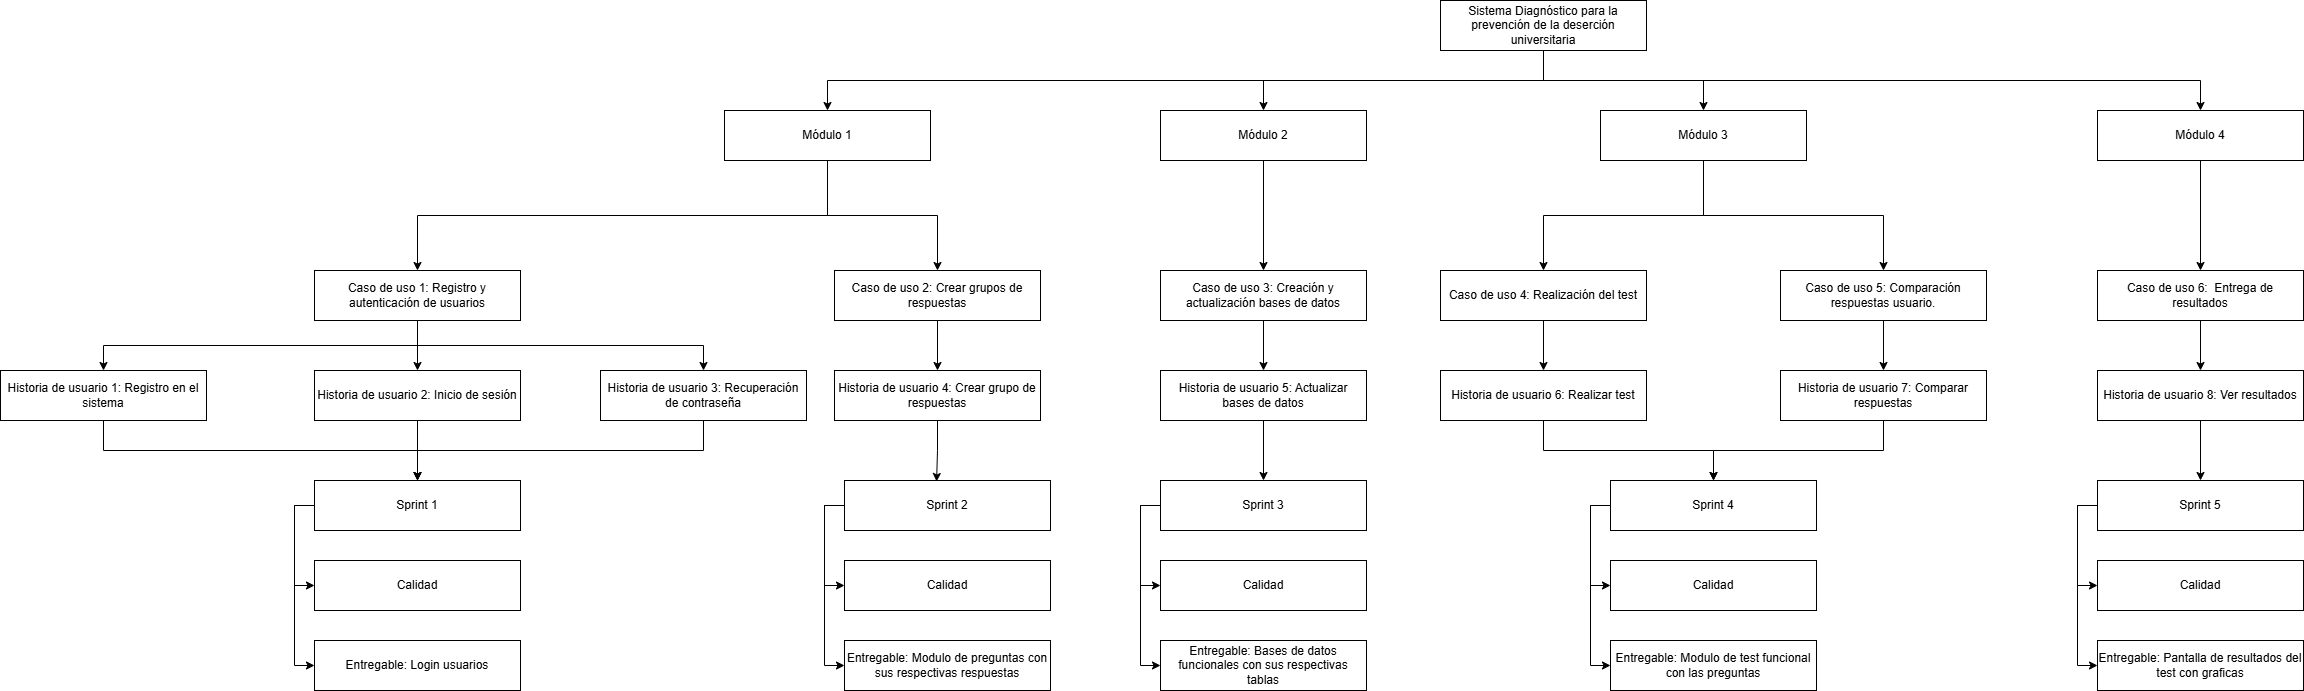

The diagram above was exported from draw.io. Its source (the exported page's mxGraphModel, read from the mxfile embedded in the PNG):
<mxGraphModel dx="3008" dy="572" grid="1" gridSize="10" guides="1" tooltips="1" connect="1" arrows="1" fold="1" page="1" pageScale="1" pageWidth="827" pageHeight="1169" math="0" shadow="0">
  <root>
    <mxCell id="0" />
    <mxCell id="1" parent="0" />
    <mxCell id="HE3QnaKAAVdYbIhzSKWj-6" style="edgeStyle=orthogonalEdgeStyle;rounded=0;orthogonalLoop=1;jettySize=auto;html=1;entryX=0.5;entryY=0;entryDx=0;entryDy=0;exitX=0.5;exitY=1;exitDx=0;exitDy=0;" edge="1" parent="1" source="HE3QnaKAAVdYbIhzSKWj-1" target="HE3QnaKAAVdYbIhzSKWj-2">
      <mxGeometry relative="1" as="geometry" />
    </mxCell>
    <mxCell id="HE3QnaKAAVdYbIhzSKWj-7" style="edgeStyle=orthogonalEdgeStyle;rounded=0;orthogonalLoop=1;jettySize=auto;html=1;entryX=0.5;entryY=0;entryDx=0;entryDy=0;exitX=0.5;exitY=1;exitDx=0;exitDy=0;" edge="1" parent="1" source="HE3QnaKAAVdYbIhzSKWj-1" target="HE3QnaKAAVdYbIhzSKWj-3">
      <mxGeometry relative="1" as="geometry" />
    </mxCell>
    <mxCell id="HE3QnaKAAVdYbIhzSKWj-8" style="edgeStyle=orthogonalEdgeStyle;rounded=0;orthogonalLoop=1;jettySize=auto;html=1;" edge="1" parent="1" source="HE3QnaKAAVdYbIhzSKWj-1" target="HE3QnaKAAVdYbIhzSKWj-4">
      <mxGeometry relative="1" as="geometry" />
    </mxCell>
    <mxCell id="HE3QnaKAAVdYbIhzSKWj-9" style="edgeStyle=orthogonalEdgeStyle;rounded=0;orthogonalLoop=1;jettySize=auto;html=1;entryX=0.5;entryY=0;entryDx=0;entryDy=0;exitX=0.5;exitY=1;exitDx=0;exitDy=0;" edge="1" parent="1" source="HE3QnaKAAVdYbIhzSKWj-1" target="HE3QnaKAAVdYbIhzSKWj-5">
      <mxGeometry relative="1" as="geometry">
        <mxPoint x="680" y="60" as="sourcePoint" />
      </mxGeometry>
    </mxCell>
    <mxCell id="HE3QnaKAAVdYbIhzSKWj-1" value="Sistema Diagnóstico para la prevención de la deserción universitaria" style="rounded=0;whiteSpace=wrap;html=1;" vertex="1" parent="1">
      <mxGeometry x="400" y="10" width="206" height="50" as="geometry" />
    </mxCell>
    <mxCell id="HE3QnaKAAVdYbIhzSKWj-16" style="edgeStyle=orthogonalEdgeStyle;rounded=0;orthogonalLoop=1;jettySize=auto;html=1;entryX=0.5;entryY=0;entryDx=0;entryDy=0;exitX=0.5;exitY=1;exitDx=0;exitDy=0;" edge="1" parent="1" source="HE3QnaKAAVdYbIhzSKWj-2" target="HE3QnaKAAVdYbIhzSKWj-10">
      <mxGeometry relative="1" as="geometry">
        <mxPoint x="-483" y="170" as="sourcePoint" />
      </mxGeometry>
    </mxCell>
    <mxCell id="HE3QnaKAAVdYbIhzSKWj-2" value="Módulo 1" style="rounded=0;whiteSpace=wrap;html=1;" vertex="1" parent="1">
      <mxGeometry x="-316" y="120" width="206" height="50" as="geometry" />
    </mxCell>
    <mxCell id="HE3QnaKAAVdYbIhzSKWj-19" style="edgeStyle=orthogonalEdgeStyle;rounded=0;orthogonalLoop=1;jettySize=auto;html=1;" edge="1" parent="1" source="HE3QnaKAAVdYbIhzSKWj-3" target="HE3QnaKAAVdYbIhzSKWj-12">
      <mxGeometry relative="1" as="geometry" />
    </mxCell>
    <mxCell id="HE3QnaKAAVdYbIhzSKWj-3" value="Módulo 2" style="rounded=0;whiteSpace=wrap;html=1;" vertex="1" parent="1">
      <mxGeometry x="120" y="120" width="206" height="50" as="geometry" />
    </mxCell>
    <mxCell id="HE3QnaKAAVdYbIhzSKWj-20" style="edgeStyle=orthogonalEdgeStyle;rounded=0;orthogonalLoop=1;jettySize=auto;html=1;" edge="1" parent="1" source="HE3QnaKAAVdYbIhzSKWj-4" target="HE3QnaKAAVdYbIhzSKWj-13">
      <mxGeometry relative="1" as="geometry" />
    </mxCell>
    <mxCell id="HE3QnaKAAVdYbIhzSKWj-4" value="Módulo 3" style="rounded=0;whiteSpace=wrap;html=1;" vertex="1" parent="1">
      <mxGeometry x="560" y="120" width="206" height="50" as="geometry" />
    </mxCell>
    <mxCell id="HE3QnaKAAVdYbIhzSKWj-22" style="edgeStyle=orthogonalEdgeStyle;rounded=0;orthogonalLoop=1;jettySize=auto;html=1;entryX=0.5;entryY=0;entryDx=0;entryDy=0;" edge="1" parent="1" source="HE3QnaKAAVdYbIhzSKWj-5" target="HE3QnaKAAVdYbIhzSKWj-14">
      <mxGeometry relative="1" as="geometry" />
    </mxCell>
    <mxCell id="HE3QnaKAAVdYbIhzSKWj-5" value="Módulo 4" style="rounded=0;whiteSpace=wrap;html=1;" vertex="1" parent="1">
      <mxGeometry x="1057" y="120" width="206" height="50" as="geometry" />
    </mxCell>
    <mxCell id="HE3QnaKAAVdYbIhzSKWj-26" style="edgeStyle=orthogonalEdgeStyle;rounded=0;orthogonalLoop=1;jettySize=auto;html=1;entryX=0.5;entryY=0;entryDx=0;entryDy=0;exitX=0.5;exitY=1;exitDx=0;exitDy=0;" edge="1" parent="1" source="HE3QnaKAAVdYbIhzSKWj-10" target="HE3QnaKAAVdYbIhzSKWj-23">
      <mxGeometry relative="1" as="geometry" />
    </mxCell>
    <mxCell id="HE3QnaKAAVdYbIhzSKWj-27" style="edgeStyle=orthogonalEdgeStyle;rounded=0;orthogonalLoop=1;jettySize=auto;html=1;entryX=0.5;entryY=0;entryDx=0;entryDy=0;" edge="1" parent="1" source="HE3QnaKAAVdYbIhzSKWj-10" target="HE3QnaKAAVdYbIhzSKWj-24">
      <mxGeometry relative="1" as="geometry" />
    </mxCell>
    <mxCell id="HE3QnaKAAVdYbIhzSKWj-28" style="edgeStyle=orthogonalEdgeStyle;rounded=0;orthogonalLoop=1;jettySize=auto;html=1;entryX=0.5;entryY=0;entryDx=0;entryDy=0;exitX=0.5;exitY=1;exitDx=0;exitDy=0;" edge="1" parent="1" source="HE3QnaKAAVdYbIhzSKWj-10" target="HE3QnaKAAVdYbIhzSKWj-25">
      <mxGeometry relative="1" as="geometry" />
    </mxCell>
    <mxCell id="HE3QnaKAAVdYbIhzSKWj-10" value="Caso de uso 1: Registro y autenticación de usuarios" style="rounded=0;whiteSpace=wrap;html=1;" vertex="1" parent="1">
      <mxGeometry x="-726" y="280" width="206" height="50" as="geometry" />
    </mxCell>
    <mxCell id="HE3QnaKAAVdYbIhzSKWj-45" style="edgeStyle=orthogonalEdgeStyle;rounded=0;orthogonalLoop=1;jettySize=auto;html=1;entryX=0.5;entryY=0;entryDx=0;entryDy=0;" edge="1" parent="1" source="HE3QnaKAAVdYbIhzSKWj-12" target="HE3QnaKAAVdYbIhzSKWj-31">
      <mxGeometry relative="1" as="geometry" />
    </mxCell>
    <mxCell id="HE3QnaKAAVdYbIhzSKWj-12" value="Caso de uso 3: Creación y actualización bases de datos" style="rounded=0;whiteSpace=wrap;html=1;" vertex="1" parent="1">
      <mxGeometry x="120" y="280" width="206" height="50" as="geometry" />
    </mxCell>
    <mxCell id="HE3QnaKAAVdYbIhzSKWj-46" style="edgeStyle=orthogonalEdgeStyle;rounded=0;orthogonalLoop=1;jettySize=auto;html=1;entryX=0.5;entryY=0;entryDx=0;entryDy=0;" edge="1" parent="1" source="HE3QnaKAAVdYbIhzSKWj-13" target="HE3QnaKAAVdYbIhzSKWj-32">
      <mxGeometry relative="1" as="geometry" />
    </mxCell>
    <mxCell id="HE3QnaKAAVdYbIhzSKWj-13" value="Caso de uso 4: Realización del test" style="rounded=0;whiteSpace=wrap;html=1;" vertex="1" parent="1">
      <mxGeometry x="400" y="280" width="206" height="50" as="geometry" />
    </mxCell>
    <mxCell id="HE3QnaKAAVdYbIhzSKWj-48" style="edgeStyle=orthogonalEdgeStyle;rounded=0;orthogonalLoop=1;jettySize=auto;html=1;entryX=0.5;entryY=0;entryDx=0;entryDy=0;" edge="1" parent="1" source="HE3QnaKAAVdYbIhzSKWj-14" target="HE3QnaKAAVdYbIhzSKWj-34">
      <mxGeometry relative="1" as="geometry" />
    </mxCell>
    <mxCell id="HE3QnaKAAVdYbIhzSKWj-14" value="Caso de uso 6:&amp;nbsp; Entrega de resultados" style="rounded=0;whiteSpace=wrap;html=1;" vertex="1" parent="1">
      <mxGeometry x="1057" y="280" width="206" height="50" as="geometry" />
    </mxCell>
    <mxCell id="HE3QnaKAAVdYbIhzSKWj-30" style="edgeStyle=orthogonalEdgeStyle;rounded=0;orthogonalLoop=1;jettySize=auto;html=1;entryX=0.5;entryY=0;entryDx=0;entryDy=0;" edge="1" parent="1" source="HE3QnaKAAVdYbIhzSKWj-15" target="HE3QnaKAAVdYbIhzSKWj-29">
      <mxGeometry relative="1" as="geometry" />
    </mxCell>
    <mxCell id="HE3QnaKAAVdYbIhzSKWj-15" value="Caso de uso 2: Crear grupos de respuestas" style="rounded=0;whiteSpace=wrap;html=1;" vertex="1" parent="1">
      <mxGeometry x="-206" y="280" width="206" height="50" as="geometry" />
    </mxCell>
    <mxCell id="HE3QnaKAAVdYbIhzSKWj-17" style="edgeStyle=orthogonalEdgeStyle;rounded=0;orthogonalLoop=1;jettySize=auto;html=1;entryX=0.5;entryY=0;entryDx=0;entryDy=0;" edge="1" parent="1" source="HE3QnaKAAVdYbIhzSKWj-2" target="HE3QnaKAAVdYbIhzSKWj-15">
      <mxGeometry relative="1" as="geometry">
        <mxPoint x="-80" y="240" as="targetPoint" />
        <Array as="points">
          <mxPoint x="-213" y="225" />
          <mxPoint x="-103" y="225" />
        </Array>
      </mxGeometry>
    </mxCell>
    <mxCell id="HE3QnaKAAVdYbIhzSKWj-47" style="edgeStyle=orthogonalEdgeStyle;rounded=0;orthogonalLoop=1;jettySize=auto;html=1;entryX=0.5;entryY=0;entryDx=0;entryDy=0;" edge="1" parent="1" source="HE3QnaKAAVdYbIhzSKWj-18" target="HE3QnaKAAVdYbIhzSKWj-33">
      <mxGeometry relative="1" as="geometry" />
    </mxCell>
    <mxCell id="HE3QnaKAAVdYbIhzSKWj-18" value="Caso de uso 5: Comparación respuestas usuario." style="rounded=0;whiteSpace=wrap;html=1;" vertex="1" parent="1">
      <mxGeometry x="740" y="280" width="206" height="50" as="geometry" />
    </mxCell>
    <mxCell id="HE3QnaKAAVdYbIhzSKWj-21" style="edgeStyle=orthogonalEdgeStyle;rounded=0;orthogonalLoop=1;jettySize=auto;html=1;entryX=0.5;entryY=0;entryDx=0;entryDy=0;" edge="1" parent="1" source="HE3QnaKAAVdYbIhzSKWj-4" target="HE3QnaKAAVdYbIhzSKWj-18">
      <mxGeometry relative="1" as="geometry" />
    </mxCell>
    <mxCell id="HE3QnaKAAVdYbIhzSKWj-36" style="edgeStyle=orthogonalEdgeStyle;rounded=0;orthogonalLoop=1;jettySize=auto;html=1;entryX=0.5;entryY=0;entryDx=0;entryDy=0;exitX=0.5;exitY=1;exitDx=0;exitDy=0;" edge="1" parent="1" source="HE3QnaKAAVdYbIhzSKWj-23" target="HE3QnaKAAVdYbIhzSKWj-35">
      <mxGeometry relative="1" as="geometry" />
    </mxCell>
    <mxCell id="HE3QnaKAAVdYbIhzSKWj-23" value="Historia de usuario 1: Registro en el sistema" style="rounded=0;whiteSpace=wrap;html=1;" vertex="1" parent="1">
      <mxGeometry x="-1040" y="380" width="206" height="50" as="geometry" />
    </mxCell>
    <mxCell id="HE3QnaKAAVdYbIhzSKWj-37" style="edgeStyle=orthogonalEdgeStyle;rounded=0;orthogonalLoop=1;jettySize=auto;html=1;entryX=0.5;entryY=0;entryDx=0;entryDy=0;" edge="1" parent="1" source="HE3QnaKAAVdYbIhzSKWj-24" target="HE3QnaKAAVdYbIhzSKWj-35">
      <mxGeometry relative="1" as="geometry" />
    </mxCell>
    <mxCell id="HE3QnaKAAVdYbIhzSKWj-24" value="Historia de usuario 2: Inicio de sesión" style="rounded=0;whiteSpace=wrap;html=1;" vertex="1" parent="1">
      <mxGeometry x="-726" y="380" width="206" height="50" as="geometry" />
    </mxCell>
    <mxCell id="HE3QnaKAAVdYbIhzSKWj-38" style="edgeStyle=orthogonalEdgeStyle;rounded=0;orthogonalLoop=1;jettySize=auto;html=1;entryX=0.5;entryY=0;entryDx=0;entryDy=0;exitX=0.5;exitY=1;exitDx=0;exitDy=0;" edge="1" parent="1" source="HE3QnaKAAVdYbIhzSKWj-25" target="HE3QnaKAAVdYbIhzSKWj-35">
      <mxGeometry relative="1" as="geometry" />
    </mxCell>
    <mxCell id="HE3QnaKAAVdYbIhzSKWj-25" value="Historia de usuario 3: Recuperación de contraseña" style="rounded=0;whiteSpace=wrap;html=1;" vertex="1" parent="1">
      <mxGeometry x="-440" y="380" width="206" height="50" as="geometry" />
    </mxCell>
    <mxCell id="HE3QnaKAAVdYbIhzSKWj-29" value="Historia de usuario 4: Crear grupo de respuestas" style="rounded=0;whiteSpace=wrap;html=1;" vertex="1" parent="1">
      <mxGeometry x="-206" y="380" width="206" height="50" as="geometry" />
    </mxCell>
    <mxCell id="HE3QnaKAAVdYbIhzSKWj-75" style="edgeStyle=orthogonalEdgeStyle;rounded=0;orthogonalLoop=1;jettySize=auto;html=1;entryX=0.5;entryY=0;entryDx=0;entryDy=0;" edge="1" parent="1" source="HE3QnaKAAVdYbIhzSKWj-31" target="HE3QnaKAAVdYbIhzSKWj-56">
      <mxGeometry relative="1" as="geometry" />
    </mxCell>
    <mxCell id="HE3QnaKAAVdYbIhzSKWj-31" value="Historia de usuario 5: Actualizar bases de datos" style="rounded=0;whiteSpace=wrap;html=1;" vertex="1" parent="1">
      <mxGeometry x="120" y="380" width="206" height="50" as="geometry" />
    </mxCell>
    <mxCell id="HE3QnaKAAVdYbIhzSKWj-76" style="edgeStyle=orthogonalEdgeStyle;rounded=0;orthogonalLoop=1;jettySize=auto;html=1;entryX=0.5;entryY=0;entryDx=0;entryDy=0;" edge="1" parent="1" source="HE3QnaKAAVdYbIhzSKWj-32" target="HE3QnaKAAVdYbIhzSKWj-61">
      <mxGeometry relative="1" as="geometry" />
    </mxCell>
    <mxCell id="HE3QnaKAAVdYbIhzSKWj-32" value="Historia de usuario 6: Realizar test" style="rounded=0;whiteSpace=wrap;html=1;" vertex="1" parent="1">
      <mxGeometry x="400" y="380" width="206" height="50" as="geometry" />
    </mxCell>
    <mxCell id="HE3QnaKAAVdYbIhzSKWj-79" style="edgeStyle=orthogonalEdgeStyle;rounded=0;orthogonalLoop=1;jettySize=auto;html=1;entryX=0.5;entryY=0;entryDx=0;entryDy=0;" edge="1" parent="1" source="HE3QnaKAAVdYbIhzSKWj-33" target="HE3QnaKAAVdYbIhzSKWj-61">
      <mxGeometry relative="1" as="geometry" />
    </mxCell>
    <mxCell id="HE3QnaKAAVdYbIhzSKWj-33" value="Historia de usuario 7: Comparar respuestas" style="rounded=0;whiteSpace=wrap;html=1;" vertex="1" parent="1">
      <mxGeometry x="740" y="380" width="206" height="50" as="geometry" />
    </mxCell>
    <mxCell id="HE3QnaKAAVdYbIhzSKWj-78" style="edgeStyle=orthogonalEdgeStyle;rounded=0;orthogonalLoop=1;jettySize=auto;html=1;entryX=0.5;entryY=0;entryDx=0;entryDy=0;" edge="1" parent="1" source="HE3QnaKAAVdYbIhzSKWj-34" target="HE3QnaKAAVdYbIhzSKWj-71">
      <mxGeometry relative="1" as="geometry" />
    </mxCell>
    <mxCell id="HE3QnaKAAVdYbIhzSKWj-34" value="Historia de usuario 8: Ver resultados" style="rounded=0;whiteSpace=wrap;html=1;" vertex="1" parent="1">
      <mxGeometry x="1057" y="380" width="206" height="50" as="geometry" />
    </mxCell>
    <mxCell id="HE3QnaKAAVdYbIhzSKWj-42" style="edgeStyle=orthogonalEdgeStyle;rounded=0;orthogonalLoop=1;jettySize=auto;html=1;entryX=0;entryY=0.5;entryDx=0;entryDy=0;exitX=0;exitY=0.5;exitDx=0;exitDy=0;" edge="1" parent="1" source="HE3QnaKAAVdYbIhzSKWj-35" target="HE3QnaKAAVdYbIhzSKWj-39">
      <mxGeometry relative="1" as="geometry" />
    </mxCell>
    <mxCell id="HE3QnaKAAVdYbIhzSKWj-43" style="edgeStyle=orthogonalEdgeStyle;rounded=0;orthogonalLoop=1;jettySize=auto;html=1;entryX=0;entryY=0.5;entryDx=0;entryDy=0;exitX=0;exitY=0.5;exitDx=0;exitDy=0;" edge="1" parent="1" source="HE3QnaKAAVdYbIhzSKWj-35" target="HE3QnaKAAVdYbIhzSKWj-40">
      <mxGeometry relative="1" as="geometry" />
    </mxCell>
    <mxCell id="HE3QnaKAAVdYbIhzSKWj-35" value="Sprint 1" style="rounded=0;whiteSpace=wrap;html=1;" vertex="1" parent="1">
      <mxGeometry x="-726" y="490" width="206" height="50" as="geometry" />
    </mxCell>
    <mxCell id="HE3QnaKAAVdYbIhzSKWj-39" value="Calidad" style="rounded=0;whiteSpace=wrap;html=1;" vertex="1" parent="1">
      <mxGeometry x="-726" y="570" width="206" height="50" as="geometry" />
    </mxCell>
    <mxCell id="HE3QnaKAAVdYbIhzSKWj-40" value="Entregable: Login usuarios" style="rounded=0;whiteSpace=wrap;html=1;" vertex="1" parent="1">
      <mxGeometry x="-726" y="650" width="206" height="50" as="geometry" />
    </mxCell>
    <mxCell id="HE3QnaKAAVdYbIhzSKWj-49" style="edgeStyle=orthogonalEdgeStyle;rounded=0;orthogonalLoop=1;jettySize=auto;html=1;entryX=0;entryY=0.5;entryDx=0;entryDy=0;exitX=0;exitY=0.5;exitDx=0;exitDy=0;" edge="1" parent="1" source="HE3QnaKAAVdYbIhzSKWj-51" target="HE3QnaKAAVdYbIhzSKWj-52">
      <mxGeometry relative="1" as="geometry" />
    </mxCell>
    <mxCell id="HE3QnaKAAVdYbIhzSKWj-50" style="edgeStyle=orthogonalEdgeStyle;rounded=0;orthogonalLoop=1;jettySize=auto;html=1;entryX=0;entryY=0.5;entryDx=0;entryDy=0;exitX=0;exitY=0.5;exitDx=0;exitDy=0;" edge="1" parent="1" source="HE3QnaKAAVdYbIhzSKWj-51" target="HE3QnaKAAVdYbIhzSKWj-53">
      <mxGeometry relative="1" as="geometry" />
    </mxCell>
    <mxCell id="HE3QnaKAAVdYbIhzSKWj-51" value="Sprint 2" style="rounded=0;whiteSpace=wrap;html=1;" vertex="1" parent="1">
      <mxGeometry x="-196" y="490" width="206" height="50" as="geometry" />
    </mxCell>
    <mxCell id="HE3QnaKAAVdYbIhzSKWj-52" value="Calidad" style="rounded=0;whiteSpace=wrap;html=1;" vertex="1" parent="1">
      <mxGeometry x="-196" y="570" width="206" height="50" as="geometry" />
    </mxCell>
    <mxCell id="HE3QnaKAAVdYbIhzSKWj-53" value="Entregable: Modulo de preguntas con sus respectivas respuestas" style="rounded=0;whiteSpace=wrap;html=1;" vertex="1" parent="1">
      <mxGeometry x="-196" y="650" width="206" height="50" as="geometry" />
    </mxCell>
    <mxCell id="HE3QnaKAAVdYbIhzSKWj-54" style="edgeStyle=orthogonalEdgeStyle;rounded=0;orthogonalLoop=1;jettySize=auto;html=1;entryX=0;entryY=0.5;entryDx=0;entryDy=0;exitX=0;exitY=0.5;exitDx=0;exitDy=0;" edge="1" parent="1" source="HE3QnaKAAVdYbIhzSKWj-56" target="HE3QnaKAAVdYbIhzSKWj-57">
      <mxGeometry relative="1" as="geometry" />
    </mxCell>
    <mxCell id="HE3QnaKAAVdYbIhzSKWj-55" style="edgeStyle=orthogonalEdgeStyle;rounded=0;orthogonalLoop=1;jettySize=auto;html=1;entryX=0;entryY=0.5;entryDx=0;entryDy=0;exitX=0;exitY=0.5;exitDx=0;exitDy=0;" edge="1" parent="1" source="HE3QnaKAAVdYbIhzSKWj-56" target="HE3QnaKAAVdYbIhzSKWj-58">
      <mxGeometry relative="1" as="geometry" />
    </mxCell>
    <mxCell id="HE3QnaKAAVdYbIhzSKWj-56" value="Sprint 3" style="rounded=0;whiteSpace=wrap;html=1;" vertex="1" parent="1">
      <mxGeometry x="120" y="490" width="206" height="50" as="geometry" />
    </mxCell>
    <mxCell id="HE3QnaKAAVdYbIhzSKWj-57" value="Calidad" style="rounded=0;whiteSpace=wrap;html=1;" vertex="1" parent="1">
      <mxGeometry x="120" y="570" width="206" height="50" as="geometry" />
    </mxCell>
    <mxCell id="HE3QnaKAAVdYbIhzSKWj-58" value="Entregable: Bases de datos funcionales con sus respectivas tablas" style="rounded=0;whiteSpace=wrap;html=1;" vertex="1" parent="1">
      <mxGeometry x="120" y="650" width="206" height="50" as="geometry" />
    </mxCell>
    <mxCell id="HE3QnaKAAVdYbIhzSKWj-59" style="edgeStyle=orthogonalEdgeStyle;rounded=0;orthogonalLoop=1;jettySize=auto;html=1;entryX=0;entryY=0.5;entryDx=0;entryDy=0;exitX=0;exitY=0.5;exitDx=0;exitDy=0;" edge="1" parent="1" source="HE3QnaKAAVdYbIhzSKWj-61" target="HE3QnaKAAVdYbIhzSKWj-62">
      <mxGeometry relative="1" as="geometry" />
    </mxCell>
    <mxCell id="HE3QnaKAAVdYbIhzSKWj-60" style="edgeStyle=orthogonalEdgeStyle;rounded=0;orthogonalLoop=1;jettySize=auto;html=1;entryX=0;entryY=0.5;entryDx=0;entryDy=0;exitX=0;exitY=0.5;exitDx=0;exitDy=0;" edge="1" parent="1" source="HE3QnaKAAVdYbIhzSKWj-61" target="HE3QnaKAAVdYbIhzSKWj-63">
      <mxGeometry relative="1" as="geometry" />
    </mxCell>
    <mxCell id="HE3QnaKAAVdYbIhzSKWj-61" value="Sprint 4" style="rounded=0;whiteSpace=wrap;html=1;" vertex="1" parent="1">
      <mxGeometry x="570" y="490" width="206" height="50" as="geometry" />
    </mxCell>
    <mxCell id="HE3QnaKAAVdYbIhzSKWj-62" value="Calidad" style="rounded=0;whiteSpace=wrap;html=1;" vertex="1" parent="1">
      <mxGeometry x="570" y="570" width="206" height="50" as="geometry" />
    </mxCell>
    <mxCell id="HE3QnaKAAVdYbIhzSKWj-63" value="Entregable: Modulo de test funcional con las preguntas" style="rounded=0;whiteSpace=wrap;html=1;" vertex="1" parent="1">
      <mxGeometry x="570" y="650" width="206" height="50" as="geometry" />
    </mxCell>
    <mxCell id="HE3QnaKAAVdYbIhzSKWj-69" style="edgeStyle=orthogonalEdgeStyle;rounded=0;orthogonalLoop=1;jettySize=auto;html=1;entryX=0;entryY=0.5;entryDx=0;entryDy=0;exitX=0;exitY=0.5;exitDx=0;exitDy=0;" edge="1" parent="1" source="HE3QnaKAAVdYbIhzSKWj-71" target="HE3QnaKAAVdYbIhzSKWj-72">
      <mxGeometry relative="1" as="geometry" />
    </mxCell>
    <mxCell id="HE3QnaKAAVdYbIhzSKWj-70" style="edgeStyle=orthogonalEdgeStyle;rounded=0;orthogonalLoop=1;jettySize=auto;html=1;entryX=0;entryY=0.5;entryDx=0;entryDy=0;exitX=0;exitY=0.5;exitDx=0;exitDy=0;" edge="1" parent="1" source="HE3QnaKAAVdYbIhzSKWj-71" target="HE3QnaKAAVdYbIhzSKWj-73">
      <mxGeometry relative="1" as="geometry" />
    </mxCell>
    <mxCell id="HE3QnaKAAVdYbIhzSKWj-71" value="Sprint 5" style="rounded=0;whiteSpace=wrap;html=1;" vertex="1" parent="1">
      <mxGeometry x="1057" y="490" width="206" height="50" as="geometry" />
    </mxCell>
    <mxCell id="HE3QnaKAAVdYbIhzSKWj-72" value="Calidad" style="rounded=0;whiteSpace=wrap;html=1;" vertex="1" parent="1">
      <mxGeometry x="1057" y="570" width="206" height="50" as="geometry" />
    </mxCell>
    <mxCell id="HE3QnaKAAVdYbIhzSKWj-73" value="Entregable: Pantalla de resultados del test con graficas" style="rounded=0;whiteSpace=wrap;html=1;" vertex="1" parent="1">
      <mxGeometry x="1057" y="650" width="206" height="50" as="geometry" />
    </mxCell>
    <mxCell id="HE3QnaKAAVdYbIhzSKWj-74" style="edgeStyle=orthogonalEdgeStyle;rounded=0;orthogonalLoop=1;jettySize=auto;html=1;entryX=0.447;entryY=0.02;entryDx=0;entryDy=0;entryPerimeter=0;" edge="1" parent="1" source="HE3QnaKAAVdYbIhzSKWj-29" target="HE3QnaKAAVdYbIhzSKWj-51">
      <mxGeometry relative="1" as="geometry" />
    </mxCell>
  </root>
</mxGraphModel>